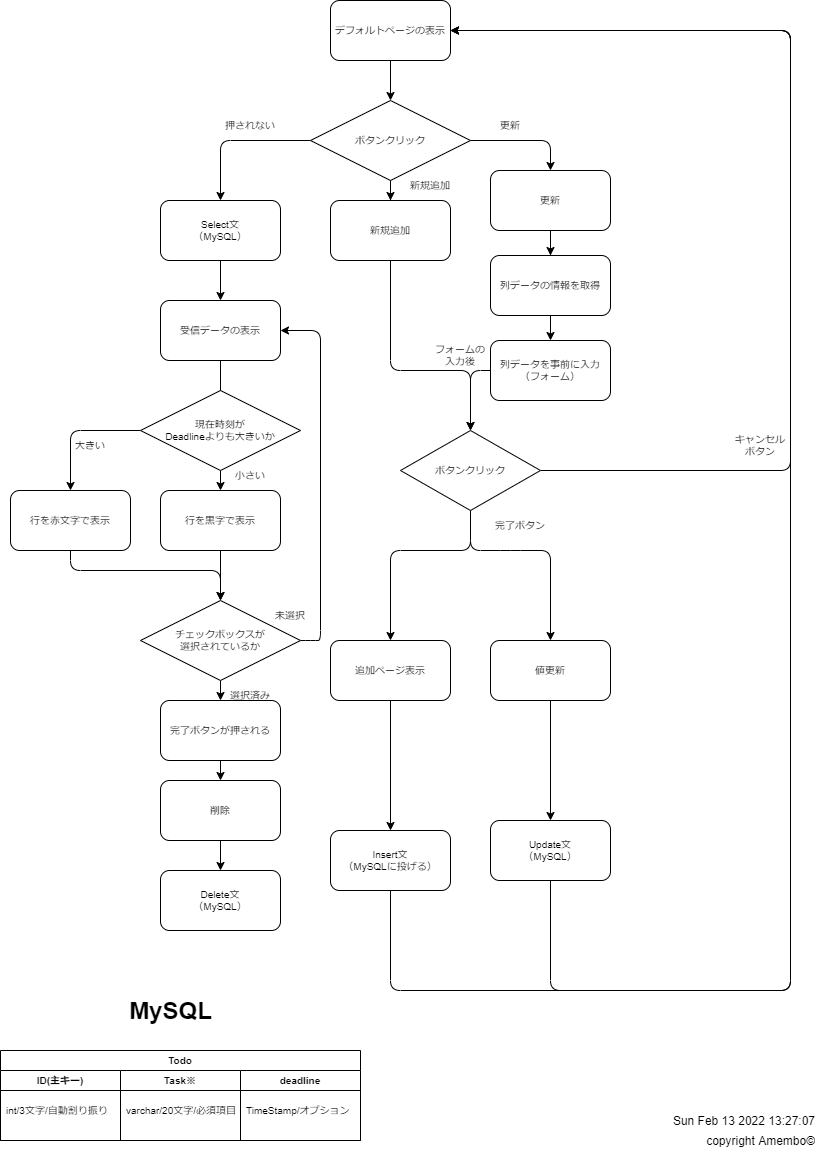

The diagram above was exported from draw.io. Its source (the exported page's mxGraphModel, read from the mxfile embedded in the PNG):
<mxGraphModel dx="674" dy="1687" grid="1" gridSize="10" guides="1" tooltips="1" connect="1" arrows="1" fold="1" page="1" pageScale="1" pageWidth="827" pageHeight="1169" background="#ffffff" math="0" shadow="0">
  <root>
    <mxCell id="ogp9B6KFs-9lG9ugsGGI-0" />
    <mxCell id="ogp9B6KFs-9lG9ugsGGI-1" parent="ogp9B6KFs-9lG9ugsGGI-0" />
    <mxCell id="ogp9B6KFs-9lG9ugsGGI-10" style="edgeStyle=none;html=1;fontFamily=Helvetica;fontSize=10;fillColor=default;" parent="ogp9B6KFs-9lG9ugsGGI-1" source="ogp9B6KFs-9lG9ugsGGI-4" target="ogp9B6KFs-9lG9ugsGGI-6" edge="1">
      <mxGeometry relative="1" as="geometry" />
    </mxCell>
    <mxCell id="ogp9B6KFs-9lG9ugsGGI-4" value="デフォルトページの表示" style="rounded=1;whiteSpace=wrap;html=1;fontFamily=Helvetica;fontSize=10;" parent="ogp9B6KFs-9lG9ugsGGI-1" vertex="1">
      <mxGeometry x="340" y="-1150" width="120" height="60" as="geometry" />
    </mxCell>
    <mxCell id="ogp9B6KFs-9lG9ugsGGI-13" style="edgeStyle=none;html=1;fontFamily=Helvetica;fontSize=10;fillColor=default;startArrow=none;entryX=0.5;entryY=0;entryDx=0;entryDy=0;exitX=0.5;exitY=1;exitDx=0;exitDy=0;" parent="ogp9B6KFs-9lG9ugsGGI-1" source="ogp9B6KFs-9lG9ugsGGI-5" target="bqBpQMi_T5sMXnGH0rjF-1" edge="1">
      <mxGeometry relative="1" as="geometry">
        <Array as="points">
          <mxPoint x="400" y="-780" />
          <mxPoint x="480" y="-780" />
        </Array>
      </mxGeometry>
    </mxCell>
    <mxCell id="ogp9B6KFs-9lG9ugsGGI-5" value="新規追加" style="rounded=1;whiteSpace=wrap;html=1;fontFamily=Helvetica;fontSize=10;" parent="ogp9B6KFs-9lG9ugsGGI-1" vertex="1">
      <mxGeometry x="340" y="-950" width="120" height="60" as="geometry" />
    </mxCell>
    <mxCell id="ogp9B6KFs-9lG9ugsGGI-8" style="edgeStyle=none;html=1;fontFamily=Helvetica;fontSize=10;fillColor=default;entryX=0.5;entryY=0;entryDx=0;entryDy=0;" parent="ogp9B6KFs-9lG9ugsGGI-1" source="ogp9B6KFs-9lG9ugsGGI-6" target="ogp9B6KFs-9lG9ugsGGI-5" edge="1">
      <mxGeometry relative="1" as="geometry">
        <mxPoint x="180" y="-1010" as="targetPoint" />
        <Array as="points" />
      </mxGeometry>
    </mxCell>
    <mxCell id="bz7G_Bc04t0H2JR9KmnL-1" style="edgeStyle=none;html=1;entryX=0.5;entryY=0;entryDx=0;entryDy=0;fontFamily=Helvetica;fontSize=10;fillColor=default;" parent="ogp9B6KFs-9lG9ugsGGI-1" source="ogp9B6KFs-9lG9ugsGGI-6" target="bz7G_Bc04t0H2JR9KmnL-0" edge="1">
      <mxGeometry relative="1" as="geometry">
        <Array as="points">
          <mxPoint x="230" y="-1010" />
        </Array>
      </mxGeometry>
    </mxCell>
    <mxCell id="ogp9B6KFs-9lG9ugsGGI-18" style="edgeStyle=none;html=1;fontFamily=Helvetica;fontSize=10;fillColor=default;startArrow=none;" parent="ogp9B6KFs-9lG9ugsGGI-1" source="bqBpQMi_T5sMXnGH0rjF-4" target="ogp9B6KFs-9lG9ugsGGI-17" edge="1">
      <mxGeometry relative="1" as="geometry" />
    </mxCell>
    <mxCell id="bqBpQMi_T5sMXnGH0rjF-6" style="edgeStyle=none;html=1;fontFamily=Helvetica;fontSize=10;fillColor=default;" parent="ogp9B6KFs-9lG9ugsGGI-1" source="ogp9B6KFs-9lG9ugsGGI-7" target="bqBpQMi_T5sMXnGH0rjF-4" edge="1">
      <mxGeometry relative="1" as="geometry" />
    </mxCell>
    <mxCell id="ogp9B6KFs-9lG9ugsGGI-7" value="更新" style="rounded=1;whiteSpace=wrap;html=1;fontFamily=Helvetica;fontSize=10;" parent="ogp9B6KFs-9lG9ugsGGI-1" vertex="1">
      <mxGeometry x="500" y="-980" width="120" height="60" as="geometry" />
    </mxCell>
    <mxCell id="ogp9B6KFs-9lG9ugsGGI-9" style="edgeStyle=none;html=1;fontFamily=Helvetica;fontSize=10;fillColor=default;exitX=1;exitY=0.5;exitDx=0;exitDy=0;" parent="ogp9B6KFs-9lG9ugsGGI-1" source="ogp9B6KFs-9lG9ugsGGI-6" target="ogp9B6KFs-9lG9ugsGGI-7" edge="1">
      <mxGeometry relative="1" as="geometry">
        <mxPoint x="200" y="-940" as="targetPoint" />
        <mxPoint x="315" y="-1000" as="sourcePoint" />
        <Array as="points">
          <mxPoint x="560" y="-1010" />
        </Array>
      </mxGeometry>
    </mxCell>
    <mxCell id="ogp9B6KFs-9lG9ugsGGI-15" style="edgeStyle=none;html=1;fontFamily=Helvetica;fontSize=10;fillColor=default;" parent="ogp9B6KFs-9lG9ugsGGI-1" source="ogp9B6KFs-9lG9ugsGGI-12" target="ogp9B6KFs-9lG9ugsGGI-14" edge="1">
      <mxGeometry relative="1" as="geometry" />
    </mxCell>
    <mxCell id="ogp9B6KFs-9lG9ugsGGI-12" value="追加ページ表示" style="rounded=1;whiteSpace=wrap;html=1;fontFamily=Helvetica;fontSize=10;" parent="ogp9B6KFs-9lG9ugsGGI-1" vertex="1">
      <mxGeometry x="340" y="-510" width="120" height="60" as="geometry" />
    </mxCell>
    <mxCell id="ogp9B6KFs-9lG9ugsGGI-16" style="edgeStyle=none;html=1;entryX=1;entryY=0.5;entryDx=0;entryDy=0;fontFamily=Helvetica;fontSize=10;fillColor=default;exitX=0.5;exitY=1;exitDx=0;exitDy=0;" parent="ogp9B6KFs-9lG9ugsGGI-1" source="ogp9B6KFs-9lG9ugsGGI-14" target="ogp9B6KFs-9lG9ugsGGI-4" edge="1">
      <mxGeometry relative="1" as="geometry">
        <Array as="points">
          <mxPoint x="400" y="-160" />
          <mxPoint x="800" y="-160" />
          <mxPoint x="800" y="-400" />
          <mxPoint x="800" y="-850" />
          <mxPoint x="800" y="-1120" />
        </Array>
      </mxGeometry>
    </mxCell>
    <mxCell id="ogp9B6KFs-9lG9ugsGGI-14" value="Insert文&lt;br&gt;（MySQLに投げる）" style="rounded=1;whiteSpace=wrap;html=1;fontFamily=Helvetica;fontSize=10;" parent="ogp9B6KFs-9lG9ugsGGI-1" vertex="1">
      <mxGeometry x="340" y="-320" width="120" height="60" as="geometry" />
    </mxCell>
    <mxCell id="bqBpQMi_T5sMXnGH0rjF-8" style="edgeStyle=none;html=1;entryX=0.5;entryY=0;entryDx=0;entryDy=0;fontFamily=Helvetica;fontSize=10;fillColor=default;" parent="ogp9B6KFs-9lG9ugsGGI-1" source="ogp9B6KFs-9lG9ugsGGI-17" target="bqBpQMi_T5sMXnGH0rjF-1" edge="1">
      <mxGeometry relative="1" as="geometry">
        <Array as="points">
          <mxPoint x="480" y="-780" />
        </Array>
      </mxGeometry>
    </mxCell>
    <mxCell id="ogp9B6KFs-9lG9ugsGGI-17" value="列データを事前に入力&lt;br&gt;（フォーム）" style="rounded=1;whiteSpace=wrap;html=1;fontFamily=Helvetica;fontSize=10;" parent="ogp9B6KFs-9lG9ugsGGI-1" vertex="1">
      <mxGeometry x="500" y="-810" width="120" height="60" as="geometry" />
    </mxCell>
    <mxCell id="ogp9B6KFs-9lG9ugsGGI-28" style="edgeStyle=none;html=1;fontFamily=Helvetica;fontSize=10;fillColor=default;" parent="ogp9B6KFs-9lG9ugsGGI-1" source="ogp9B6KFs-9lG9ugsGGI-21" target="ogp9B6KFs-9lG9ugsGGI-27" edge="1">
      <mxGeometry relative="1" as="geometry" />
    </mxCell>
    <mxCell id="ogp9B6KFs-9lG9ugsGGI-21" value="削除" style="rounded=1;whiteSpace=wrap;html=1;fontFamily=Helvetica;fontSize=10;" parent="ogp9B6KFs-9lG9ugsGGI-1" vertex="1">
      <mxGeometry x="170" y="-370" width="120" height="60" as="geometry" />
    </mxCell>
    <mxCell id="ogp9B6KFs-9lG9ugsGGI-26" style="edgeStyle=none;html=1;fontFamily=Helvetica;fontSize=10;fillColor=default;" parent="ogp9B6KFs-9lG9ugsGGI-1" source="ogp9B6KFs-9lG9ugsGGI-23" target="ogp9B6KFs-9lG9ugsGGI-25" edge="1">
      <mxGeometry relative="1" as="geometry" />
    </mxCell>
    <mxCell id="ogp9B6KFs-9lG9ugsGGI-23" value="値更新" style="rounded=1;whiteSpace=wrap;html=1;fontFamily=Helvetica;fontSize=10;" parent="ogp9B6KFs-9lG9ugsGGI-1" vertex="1">
      <mxGeometry x="500" y="-510" width="120" height="60" as="geometry" />
    </mxCell>
    <mxCell id="ogp9B6KFs-9lG9ugsGGI-31" style="edgeStyle=none;html=1;entryX=1;entryY=0.5;entryDx=0;entryDy=0;fontFamily=Helvetica;fontSize=10;fillColor=default;exitX=0.5;exitY=1;exitDx=0;exitDy=0;" parent="ogp9B6KFs-9lG9ugsGGI-1" source="ogp9B6KFs-9lG9ugsGGI-25" target="ogp9B6KFs-9lG9ugsGGI-4" edge="1">
      <mxGeometry relative="1" as="geometry">
        <Array as="points">
          <mxPoint x="560" y="-160" />
          <mxPoint x="800" y="-160" />
          <mxPoint x="800" y="-1120" />
        </Array>
      </mxGeometry>
    </mxCell>
    <mxCell id="ogp9B6KFs-9lG9ugsGGI-25" value="Update文&lt;br&gt;（MySQL）" style="rounded=1;whiteSpace=wrap;html=1;fontFamily=Helvetica;fontSize=10;" parent="ogp9B6KFs-9lG9ugsGGI-1" vertex="1">
      <mxGeometry x="500" y="-330" width="120" height="60" as="geometry" />
    </mxCell>
    <mxCell id="ogp9B6KFs-9lG9ugsGGI-27" value="Delete文&lt;br&gt;（MySQL）" style="rounded=1;whiteSpace=wrap;html=1;fontFamily=Helvetica;fontSize=10;" parent="ogp9B6KFs-9lG9ugsGGI-1" vertex="1">
      <mxGeometry x="170" y="-280" width="120" height="60" as="geometry" />
    </mxCell>
    <mxCell id="ogp9B6KFs-9lG9ugsGGI-32" value="Todo" style="swimlane;childLayout=stackLayout;resizeParent=1;resizeParentMax=0;startSize=20;fontFamily=Helvetica;fontSize=10;swimlaneFillColor=default;" parent="ogp9B6KFs-9lG9ugsGGI-1" vertex="1">
      <mxGeometry x="10" y="-100" width="360" height="90" as="geometry" />
    </mxCell>
    <mxCell id="ogp9B6KFs-9lG9ugsGGI-33" value="ID(主キー)" style="swimlane;startSize=20;fontFamily=Helvetica;fontSize=10;" parent="ogp9B6KFs-9lG9ugsGGI-32" vertex="1">
      <mxGeometry y="20" width="120" height="70" as="geometry" />
    </mxCell>
    <mxCell id="ogp9B6KFs-9lG9ugsGGI-37" value="int/3文字/自動割り振り" style="text;strokeColor=none;fillColor=none;align=left;verticalAlign=middle;spacingLeft=4;spacingRight=4;overflow=hidden;points=[[0,0.5],[1,0.5]];portConstraint=eastwest;rotatable=0;fontFamily=Helvetica;fontSize=10;" parent="ogp9B6KFs-9lG9ugsGGI-33" vertex="1">
      <mxGeometry y="20" width="120" height="40" as="geometry" />
    </mxCell>
    <mxCell id="ogp9B6KFs-9lG9ugsGGI-34" value="Task※" style="swimlane;startSize=20;fontFamily=Helvetica;fontSize=10;" parent="ogp9B6KFs-9lG9ugsGGI-32" vertex="1">
      <mxGeometry x="120" y="20" width="120" height="70" as="geometry" />
    </mxCell>
    <mxCell id="ogp9B6KFs-9lG9ugsGGI-38" value="varchar/20文字/必須項目" style="text;strokeColor=none;fillColor=none;align=left;verticalAlign=middle;spacingLeft=4;spacingRight=4;overflow=hidden;points=[[0,0.5],[1,0.5]];portConstraint=eastwest;rotatable=0;fontFamily=Helvetica;fontSize=10;" parent="ogp9B6KFs-9lG9ugsGGI-34" vertex="1">
      <mxGeometry y="20" width="120" height="40" as="geometry" />
    </mxCell>
    <mxCell id="ogp9B6KFs-9lG9ugsGGI-35" value="deadline" style="swimlane;startSize=20;fontFamily=Helvetica;fontSize=10;" parent="ogp9B6KFs-9lG9ugsGGI-32" vertex="1">
      <mxGeometry x="240" y="20" width="120" height="70" as="geometry" />
    </mxCell>
    <mxCell id="ogp9B6KFs-9lG9ugsGGI-39" value="TimeStamp/オプション" style="text;strokeColor=none;fillColor=none;align=left;verticalAlign=middle;spacingLeft=4;spacingRight=4;overflow=hidden;points=[[0,0.5],[1,0.5]];portConstraint=eastwest;rotatable=0;fontFamily=Helvetica;fontSize=10;" parent="ogp9B6KFs-9lG9ugsGGI-35" vertex="1">
      <mxGeometry y="20" width="120" height="40" as="geometry" />
    </mxCell>
    <mxCell id="ogp9B6KFs-9lG9ugsGGI-36" value="MySQL" style="text;strokeColor=none;fillColor=none;html=1;fontSize=24;fontStyle=1;verticalAlign=middle;align=center;fontFamily=Helvetica;" parent="ogp9B6KFs-9lG9ugsGGI-1" vertex="1">
      <mxGeometry x="130" y="-160" width="100" height="40" as="geometry" />
    </mxCell>
    <mxCell id="bz7G_Bc04t0H2JR9KmnL-6" style="edgeStyle=none;html=1;fontFamily=Helvetica;fontSize=10;fillColor=default;" parent="ogp9B6KFs-9lG9ugsGGI-1" source="bz7G_Bc04t0H2JR9KmnL-0" target="bz7G_Bc04t0H2JR9KmnL-5" edge="1">
      <mxGeometry relative="1" as="geometry" />
    </mxCell>
    <mxCell id="bz7G_Bc04t0H2JR9KmnL-0" value="Select文&lt;br&gt;（MySQL）" style="rounded=1;whiteSpace=wrap;html=1;fontFamily=Helvetica;fontSize=10;" parent="ogp9B6KFs-9lG9ugsGGI-1" vertex="1">
      <mxGeometry x="170" y="-950" width="120" height="60" as="geometry" />
    </mxCell>
    <mxCell id="bz7G_Bc04t0H2JR9KmnL-2" value="更新" style="text;html=1;strokeColor=none;fillColor=none;align=center;verticalAlign=middle;whiteSpace=wrap;rounded=0;fontFamily=Helvetica;fontSize=10;" parent="ogp9B6KFs-9lG9ugsGGI-1" vertex="1">
      <mxGeometry x="490" y="-1040" width="60" height="30" as="geometry" />
    </mxCell>
    <mxCell id="bz7G_Bc04t0H2JR9KmnL-4" value="押されない" style="text;html=1;strokeColor=none;fillColor=none;align=center;verticalAlign=middle;whiteSpace=wrap;rounded=0;fontFamily=Helvetica;fontSize=10;" parent="ogp9B6KFs-9lG9ugsGGI-1" vertex="1">
      <mxGeometry x="230" y="-1040" width="60" height="30" as="geometry" />
    </mxCell>
    <mxCell id="bz7G_Bc04t0H2JR9KmnL-9" style="edgeStyle=none;html=1;fontFamily=Helvetica;fontSize=10;fillColor=default;" parent="ogp9B6KFs-9lG9ugsGGI-1" source="bz7G_Bc04t0H2JR9KmnL-5" edge="1">
      <mxGeometry relative="1" as="geometry">
        <mxPoint x="230" y="-750" as="targetPoint" />
      </mxGeometry>
    </mxCell>
    <mxCell id="bz7G_Bc04t0H2JR9KmnL-5" value="受信データの表示" style="rounded=1;whiteSpace=wrap;html=1;fontFamily=Helvetica;fontSize=10;" parent="ogp9B6KFs-9lG9ugsGGI-1" vertex="1">
      <mxGeometry x="170" y="-850" width="120" height="60" as="geometry" />
    </mxCell>
    <mxCell id="bz7G_Bc04t0H2JR9KmnL-11" style="edgeStyle=none;html=1;fontFamily=Helvetica;fontSize=10;fillColor=default;" parent="ogp9B6KFs-9lG9ugsGGI-1" source="bz7G_Bc04t0H2JR9KmnL-10" edge="1">
      <mxGeometry relative="1" as="geometry">
        <mxPoint x="80" y="-660" as="targetPoint" />
        <Array as="points">
          <mxPoint x="80" y="-720" />
        </Array>
      </mxGeometry>
    </mxCell>
    <mxCell id="bz7G_Bc04t0H2JR9KmnL-14" style="edgeStyle=none;html=1;fontFamily=Helvetica;fontSize=10;fillColor=default;" parent="ogp9B6KFs-9lG9ugsGGI-1" source="bz7G_Bc04t0H2JR9KmnL-10" target="bz7G_Bc04t0H2JR9KmnL-13" edge="1">
      <mxGeometry relative="1" as="geometry" />
    </mxCell>
    <mxCell id="bz7G_Bc04t0H2JR9KmnL-10" value="現在時刻が&lt;br&gt;Deadlineよりも大きいか" style="rhombus;whiteSpace=wrap;html=1;fontFamily=Helvetica;fontSize=10;" parent="ogp9B6KFs-9lG9ugsGGI-1" vertex="1">
      <mxGeometry x="150" y="-760" width="160" height="80" as="geometry" />
    </mxCell>
    <mxCell id="bz7G_Bc04t0H2JR9KmnL-18" style="edgeStyle=none;html=1;fontFamily=Helvetica;fontSize=10;fillColor=default;" parent="ogp9B6KFs-9lG9ugsGGI-1" source="bz7G_Bc04t0H2JR9KmnL-12" edge="1">
      <mxGeometry relative="1" as="geometry">
        <mxPoint x="230" y="-550" as="targetPoint" />
        <Array as="points">
          <mxPoint x="80" y="-580" />
          <mxPoint x="230" y="-580" />
        </Array>
      </mxGeometry>
    </mxCell>
    <mxCell id="bz7G_Bc04t0H2JR9KmnL-12" value="行を赤文字で表示" style="rounded=1;whiteSpace=wrap;html=1;fontFamily=Helvetica;fontSize=10;" parent="ogp9B6KFs-9lG9ugsGGI-1" vertex="1">
      <mxGeometry x="20" y="-660" width="120" height="60" as="geometry" />
    </mxCell>
    <mxCell id="bz7G_Bc04t0H2JR9KmnL-19" style="edgeStyle=none;html=1;entryX=0.5;entryY=0;entryDx=0;entryDy=0;fontFamily=Helvetica;fontSize=10;fillColor=default;" parent="ogp9B6KFs-9lG9ugsGGI-1" source="bz7G_Bc04t0H2JR9KmnL-13" edge="1">
      <mxGeometry relative="1" as="geometry">
        <mxPoint x="230" y="-550" as="targetPoint" />
      </mxGeometry>
    </mxCell>
    <mxCell id="bz7G_Bc04t0H2JR9KmnL-13" value="行を黒字で表示" style="rounded=1;whiteSpace=wrap;html=1;fontFamily=Helvetica;fontSize=10;" parent="ogp9B6KFs-9lG9ugsGGI-1" vertex="1">
      <mxGeometry x="170" y="-660" width="120" height="60" as="geometry" />
    </mxCell>
    <mxCell id="bz7G_Bc04t0H2JR9KmnL-15" value="大きい" style="text;html=1;strokeColor=none;fillColor=none;align=center;verticalAlign=middle;whiteSpace=wrap;rounded=0;fontFamily=Helvetica;fontSize=10;" parent="ogp9B6KFs-9lG9ugsGGI-1" vertex="1">
      <mxGeometry x="70" y="-720" width="60" height="30" as="geometry" />
    </mxCell>
    <mxCell id="bz7G_Bc04t0H2JR9KmnL-16" value="小さい" style="text;html=1;strokeColor=none;fillColor=none;align=center;verticalAlign=middle;whiteSpace=wrap;rounded=0;fontFamily=Helvetica;fontSize=10;" parent="ogp9B6KFs-9lG9ugsGGI-1" vertex="1">
      <mxGeometry x="230" y="-690" width="60" height="30" as="geometry" />
    </mxCell>
    <mxCell id="bz7G_Bc04t0H2JR9KmnL-25" style="edgeStyle=none;html=1;entryX=1;entryY=0.5;entryDx=0;entryDy=0;fontFamily=Helvetica;fontSize=10;fillColor=default;" parent="ogp9B6KFs-9lG9ugsGGI-1" source="bz7G_Bc04t0H2JR9KmnL-20" target="bz7G_Bc04t0H2JR9KmnL-5" edge="1">
      <mxGeometry relative="1" as="geometry">
        <Array as="points">
          <mxPoint x="320" y="-510" />
          <mxPoint x="330" y="-510" />
          <mxPoint x="330" y="-820" />
        </Array>
      </mxGeometry>
    </mxCell>
    <mxCell id="bz7G_Bc04t0H2JR9KmnL-26" style="edgeStyle=none;html=1;fontFamily=Helvetica;fontSize=10;fillColor=default;entryX=0.5;entryY=0;entryDx=0;entryDy=0;" parent="ogp9B6KFs-9lG9ugsGGI-1" source="bz7G_Bc04t0H2JR9KmnL-20" target="GOAnfIxzcRdFg-gRvxcu-0" edge="1">
      <mxGeometry relative="1" as="geometry" />
    </mxCell>
    <mxCell id="bz7G_Bc04t0H2JR9KmnL-20" value="チェックボックスが&lt;br&gt;選択されているか" style="rhombus;whiteSpace=wrap;html=1;fontFamily=Helvetica;fontSize=10;" parent="ogp9B6KFs-9lG9ugsGGI-1" vertex="1">
      <mxGeometry x="150" y="-550" width="160" height="80" as="geometry" />
    </mxCell>
    <mxCell id="bz7G_Bc04t0H2JR9KmnL-27" value="選択済み" style="text;html=1;strokeColor=none;fillColor=none;align=center;verticalAlign=middle;whiteSpace=wrap;rounded=0;fontFamily=Helvetica;fontSize=10;" parent="ogp9B6KFs-9lG9ugsGGI-1" vertex="1">
      <mxGeometry x="230" y="-470" width="60" height="30" as="geometry" />
    </mxCell>
    <mxCell id="bz7G_Bc04t0H2JR9KmnL-28" value="未選択" style="text;html=1;strokeColor=none;fillColor=none;align=center;verticalAlign=middle;whiteSpace=wrap;rounded=0;fontFamily=Helvetica;fontSize=10;" parent="ogp9B6KFs-9lG9ugsGGI-1" vertex="1">
      <mxGeometry x="270" y="-550" width="60" height="30" as="geometry" />
    </mxCell>
    <mxCell id="GOAnfIxzcRdFg-gRvxcu-1" style="edgeStyle=none;html=1;fontFamily=Helvetica;fontSize=10;fillColor=default;" parent="ogp9B6KFs-9lG9ugsGGI-1" source="GOAnfIxzcRdFg-gRvxcu-0" target="ogp9B6KFs-9lG9ugsGGI-21" edge="1">
      <mxGeometry relative="1" as="geometry" />
    </mxCell>
    <mxCell id="GOAnfIxzcRdFg-gRvxcu-0" value="完了ボタンが押される" style="rounded=1;whiteSpace=wrap;html=1;fontFamily=Helvetica;fontSize=10;" parent="ogp9B6KFs-9lG9ugsGGI-1" vertex="1">
      <mxGeometry x="170" y="-450" width="120" height="60" as="geometry" />
    </mxCell>
    <mxCell id="ogp9B6KFs-9lG9ugsGGI-6" value="ボタンクリック" style="rhombus;whiteSpace=wrap;html=1;fontFamily=Helvetica;fontSize=10;" parent="ogp9B6KFs-9lG9ugsGGI-1" vertex="1">
      <mxGeometry x="320" y="-1050" width="160" height="80" as="geometry" />
    </mxCell>
    <mxCell id="bqBpQMi_T5sMXnGH0rjF-0" value="" style="edgeStyle=none;html=1;fontFamily=Helvetica;fontSize=10;fillColor=default;endArrow=none;" parent="ogp9B6KFs-9lG9ugsGGI-1" source="ogp9B6KFs-9lG9ugsGGI-5" target="ogp9B6KFs-9lG9ugsGGI-6" edge="1">
      <mxGeometry relative="1" as="geometry">
        <mxPoint x="400" y="-890" as="sourcePoint" />
        <mxPoint x="400" y="-690" as="targetPoint" />
      </mxGeometry>
    </mxCell>
    <mxCell id="bqBpQMi_T5sMXnGH0rjF-9" style="edgeStyle=none;html=1;entryX=0.5;entryY=0;entryDx=0;entryDy=0;fontFamily=Helvetica;fontSize=10;fillColor=default;" parent="ogp9B6KFs-9lG9ugsGGI-1" source="bqBpQMi_T5sMXnGH0rjF-1" target="ogp9B6KFs-9lG9ugsGGI-12" edge="1">
      <mxGeometry relative="1" as="geometry">
        <Array as="points">
          <mxPoint x="480" y="-600" />
          <mxPoint x="400" y="-600" />
        </Array>
      </mxGeometry>
    </mxCell>
    <mxCell id="bqBpQMi_T5sMXnGH0rjF-10" style="edgeStyle=none;html=1;entryX=0.5;entryY=0;entryDx=0;entryDy=0;fontFamily=Helvetica;fontSize=10;fillColor=default;" parent="ogp9B6KFs-9lG9ugsGGI-1" source="bqBpQMi_T5sMXnGH0rjF-1" target="ogp9B6KFs-9lG9ugsGGI-23" edge="1">
      <mxGeometry relative="1" as="geometry">
        <Array as="points">
          <mxPoint x="480" y="-600" />
          <mxPoint x="520" y="-600" />
          <mxPoint x="560" y="-600" />
        </Array>
      </mxGeometry>
    </mxCell>
    <mxCell id="bqBpQMi_T5sMXnGH0rjF-12" style="edgeStyle=none;html=1;entryX=1;entryY=0.5;entryDx=0;entryDy=0;fontFamily=Helvetica;fontSize=10;fillColor=default;" parent="ogp9B6KFs-9lG9ugsGGI-1" source="bqBpQMi_T5sMXnGH0rjF-1" target="ogp9B6KFs-9lG9ugsGGI-4" edge="1">
      <mxGeometry relative="1" as="geometry">
        <Array as="points">
          <mxPoint x="800" y="-680" />
          <mxPoint x="800" y="-1120" />
        </Array>
      </mxGeometry>
    </mxCell>
    <mxCell id="bqBpQMi_T5sMXnGH0rjF-1" value="ボタンクリック" style="rhombus;whiteSpace=wrap;html=1;fontFamily=Helvetica;fontSize=10;" parent="ogp9B6KFs-9lG9ugsGGI-1" vertex="1">
      <mxGeometry x="410" y="-720" width="140" height="80" as="geometry" />
    </mxCell>
    <mxCell id="bqBpQMi_T5sMXnGH0rjF-2" value="新規追加" style="text;html=1;strokeColor=none;fillColor=none;align=center;verticalAlign=middle;whiteSpace=wrap;rounded=0;fontFamily=Helvetica;fontSize=10;" parent="ogp9B6KFs-9lG9ugsGGI-1" vertex="1">
      <mxGeometry x="410" y="-980" width="60" height="30" as="geometry" />
    </mxCell>
    <mxCell id="bqBpQMi_T5sMXnGH0rjF-4" value="列データの情報を取得" style="rounded=1;whiteSpace=wrap;html=1;fontFamily=Helvetica;fontSize=10;" parent="ogp9B6KFs-9lG9ugsGGI-1" vertex="1">
      <mxGeometry x="500" y="-895" width="120" height="60" as="geometry" />
    </mxCell>
    <mxCell id="bqBpQMi_T5sMXnGH0rjF-5" value="" style="edgeStyle=none;html=1;fontFamily=Helvetica;fontSize=10;fillColor=default;endArrow=none;" parent="ogp9B6KFs-9lG9ugsGGI-1" source="ogp9B6KFs-9lG9ugsGGI-7" target="bqBpQMi_T5sMXnGH0rjF-4" edge="1">
      <mxGeometry relative="1" as="geometry">
        <mxPoint x="560" y="-920" as="sourcePoint" />
        <mxPoint x="560" y="-780" as="targetPoint" />
      </mxGeometry>
    </mxCell>
    <mxCell id="bqBpQMi_T5sMXnGH0rjF-7" value="フォームの入力後" style="text;html=1;strokeColor=none;fillColor=none;align=center;verticalAlign=middle;whiteSpace=wrap;rounded=0;fontFamily=Helvetica;fontSize=10;" parent="ogp9B6KFs-9lG9ugsGGI-1" vertex="1">
      <mxGeometry x="440" y="-810" width="60" height="30" as="geometry" />
    </mxCell>
    <mxCell id="bqBpQMi_T5sMXnGH0rjF-11" value="完了ボタン" style="text;html=1;strokeColor=none;fillColor=none;align=center;verticalAlign=middle;whiteSpace=wrap;rounded=0;fontFamily=Helvetica;fontSize=10;" parent="ogp9B6KFs-9lG9ugsGGI-1" vertex="1">
      <mxGeometry x="500" y="-640" width="60" height="30" as="geometry" />
    </mxCell>
    <mxCell id="bqBpQMi_T5sMXnGH0rjF-13" value="キャンセルボタン" style="text;html=1;strokeColor=none;fillColor=none;align=center;verticalAlign=middle;whiteSpace=wrap;rounded=0;fontFamily=Helvetica;fontSize=10;" parent="ogp9B6KFs-9lG9ugsGGI-1" vertex="1">
      <mxGeometry x="740" y="-720" width="60" height="30" as="geometry" />
    </mxCell>
    <UserObject label="copyright Amembo©" placeholders="1" name="Variable" id="swpz8JyTimqVLarzx3mO-0">
      <mxCell style="text;html=1;strokeColor=none;fillColor=none;align=right;verticalAlign=middle;whiteSpace=wrap;overflow=hidden;" vertex="1" parent="ogp9B6KFs-9lG9ugsGGI-1">
        <mxGeometry x="707" y="-20" width="120" height="20" as="geometry" />
      </mxCell>
    </UserObject>
    <UserObject label="%date{ddd mmm dd yyyy HH:MM:ss}%" placeholders="1" id="swpz8JyTimqVLarzx3mO-1">
      <mxCell style="text;html=1;strokeColor=none;fillColor=none;align=right;verticalAlign=middle;whiteSpace=wrap;overflow=hidden;" vertex="1" parent="ogp9B6KFs-9lG9ugsGGI-1">
        <mxGeometry x="667" y="-40" width="160" height="20" as="geometry" />
      </mxCell>
    </UserObject>
  </root>
</mxGraphModel>